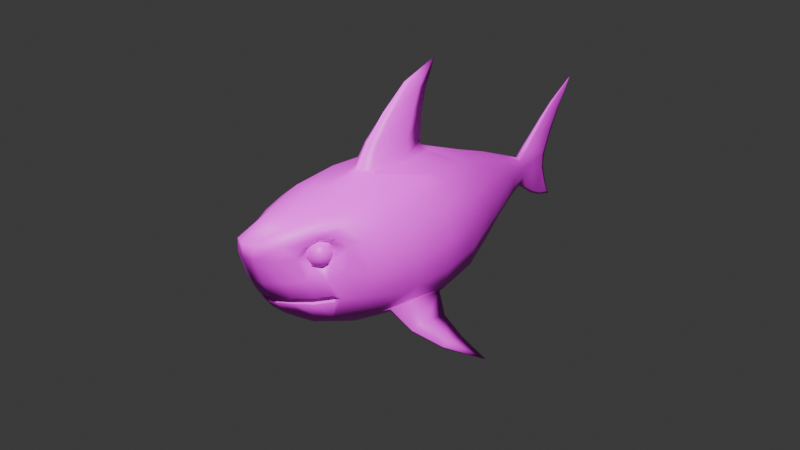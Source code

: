 # Source: shark_09.blend  (saved by Blender 4.4.30; exported with 4.5.12 LTS)
import bpy
from mathutils import Matrix  # noqa: F401  (used for matrix-valued properties, if any)

bpy.ops.wm.read_factory_settings(use_empty=True)
scene = bpy.context.scene
scene.name = 'Scene'

# ---- collections
col_collection = bpy.data.collections.new('Collection'); scene.collection.children.link(col_collection)
col_reference = bpy.data.collections.new('Reference'); scene.collection.children.link(col_reference)

# ---- images (referenced by path relative to the original .blend; pixels are not part of the script)
import os
ASSET_DIR = os.environ.get("B2B_ASSET_DIR", "")  # directory of the original .blend (textures are referenced by path, not embedded)
HERE = os.path.dirname(os.path.abspath(__file__))  # packed textures are extracted next to this script under _unpacked/

def load_image(name, relpath, width, height, colorspace="sRGB"):
    """Load a texture the original file referenced (path relative to the .blend, or extracted next to this script)."""
    p = next((c for c in (os.path.join(HERE, relpath), os.path.join(ASSET_DIR, relpath)) if relpath and os.path.exists(c)), "")
    if p:
        img = bpy.data.images.load(p, check_existing=True)
        img.name = name
    else:  # same state as the original file: an image datablock whose file is absent (Cycles renders it pink)
        img = bpy.data.images.new(name, width, height)
        img.source = "FILE"
        img.filepath = "//" + (relpath or name)
    img.colorspace_settings.name = colorspace
    return img
img_shark_001 = load_image('Shark.001', 'Shark.002.png', 1024, 1024, 'sRGB')

# ---- materials (node trees are filled in below, after node groups)
mat_material_002 = bpy.data.materials.new('Material.002')
mat_material_003 = bpy.data.materials.new('Material.003')

# ---- material node trees
mat_material_002.use_nodes = True; mat_material_002.node_tree.nodes.clear()
_N = mat_material_002.node_tree.nodes; _L = mat_material_002.node_tree.links
n0 = _N.new('ShaderNodeOutputMaterial'); n0.name = 'Material Output'; n0.location = (315, 324)
n1 = _N.new('ShaderNodeTexImage'); n1.name = 'Image Texture'; n1.location = (-302, 380)
n1.image = img_shark_001
n2 = _N.new('ShaderNodeBsdfPrincipled'); n2.name = 'Principled BSDF'; n2.location = (25, 449)
_L.new(n1.outputs[0], n2.inputs[0])
_L.new(n2.outputs[0], n0.inputs[0])
n0.is_active_output = True
mat_material_003.use_nodes = True; mat_material_003.node_tree.nodes.clear()
_N = mat_material_003.node_tree.nodes; _L = mat_material_003.node_tree.links
n0 = _N.new('ShaderNodeBsdfPrincipled'); n0.name = 'Principled BSDF'; n0.location = (10, 300)
n1 = _N.new('ShaderNodeOutputMaterial'); n1.name = 'Material Output'; n1.location = (300, 300)
n2 = _N.new('ShaderNodeTexImage'); n2.name = 'Image Texture'; n2.location = (-314, 325)
n2.image = img_shark_001
_L.new(n0.outputs[0], n1.inputs[0])
_L.new(n2.outputs[0], n0.inputs[0])
n1.is_active_output = True

# ---- world
world_world = bpy.data.worlds.new('World'); scene.world = world_world
world_world.use_nodes = True; world_world.node_tree.nodes.clear()
_N = world_world.node_tree.nodes; _L = world_world.node_tree.links
n0 = _N.new('ShaderNodeOutputWorld'); n0.name = 'World Output'; n0.location = (300, 300)
n1 = _N.new('ShaderNodeBackground'); n1.name = 'Background'; n1.location = (10, 300)
n1.inputs[0].default_value = (0.05088, 0.05088, 0.05088, 1.0)
_L.new(n1.outputs[0], n0.inputs[0])
n0.is_active_output = True
world_world.color = (0.05088, 0.05088, 0.05088)
world_world.sun_shadow_jitter_overblur = 0.0

# ---- cameras
cam_camera = bpy.data.cameras.new('Camera')
cam_camera.clip_end = 100.0
cam_camera.ortho_scale = 7.314

# ---- lights
light_light = bpy.data.lights.new('Light', 'POINT')
light_light.energy = 3000.0
light_light.shadow_soft_size = 0.1
light_light_001 = bpy.data.lights.new('Light.001', 'POINT')
light_light_001.energy = 1000.0
light_light_001.shadow_soft_size = 0.1

# ---- meshes
me_cube = bpy.data.meshes.new('Cube')
me_cube.from_pydata([(0.04514, 1.801, 0.1142), (0.04837, 1.804, -0.1548), (0.3125, -1.433, 0.2998), (0.2559, -1.536, -0.3264), (0.0, 1.8, -0.1763), (0.0, -1.927, 0.4123), (0.0, -1.624, -0.373), (0.0, 1.8, 0.1454), (0.6605, 0.002534, 0.3583), (0.6528, 0.002529, -0.5266), (0.0, 0.00242, -0.776), (0.0, 0.4713, 1.605), (0.3613, -1.424, 0.1163), (0.0, -1.845, 0.004383), (0.6617, -0.4961, 0.3619), (0.0, -0.4885, -0.801), (0.02996, 0.116, 1.432), (1.104, -0.3867, -0.7733), (0.5624, 0.4695, -0.4747), (0.4219, 0.8496, -0.3692), (0.4284, 0.8497, 0.2644), (0.5577, 0.4695, 0.3128), (0.0, 0.8487, -0.5205), (0.0, 0.4687, -0.6556), (0.0, 0.8533, 0.5159), (0.0, 0.4686, 0.661), (0.1336, -1.599, -0.3609), (0.1273, -1.879, 0.3975), (0.4109, 0.004409, 0.6027), (0.3002, 0.002252, -0.7482), (0.118, -1.811, -0.001283), (0.4329, -0.4923, 0.5962), (0.2941, -0.4748, -0.787), (0.2169, 0.8482, -0.4968), (0.2741, 0.4691, -0.6299), (0.2371, 0.8539, 0.4371), (0.3265, 0.4709, 0.5474), (0.2639, 1.22, -0.2765), (0.138, 1.55, -0.2034), (0.1353, 1.55, 0.1481), (0.2738, 1.218, 0.1993), (0.0, 1.548, -0.2597), (0.0, 1.218, -0.3717), (0.0, 1.223, 0.387), (0.0, 1.553, 0.251), (0.08618, 1.549, -0.2416), (0.1433, 1.219, -0.3495), (0.08204, 1.551, 0.2022), (0.1474, 1.223, 0.3158), (0.3671, -1.242, 0.3148), (0.6323, -0.8414, 0.3329), (0.0, -0.8514, -0.7528), (0.0, -1.313, -0.5993), (0.0, -0.9896, 0.6389), (0.4403, -1.258, -0.442), (0.583, -0.8107, -0.5081), (0.4405, -1.244, 0.1345), (0.3922, -0.9777, 0.5546), (0.2522, -0.8384, -0.742), (0.1941, -1.299, -0.5838), (0.3076, -1.502, 0.3217), (0.3436, -1.491, -0.008027), (0.4488, -1.196, 0.3647), (0.5375, -1.158, 0.05135), (0.1111, -1.895, 0.2625), (0.291, -1.552, 0.2113), (0.0, -1.924, 0.2673), (0.308, -1.466, 0.2113), (0.4552, -1.325, -0.04034), (0.4041, -1.331, 0.08432), (0.5241, -1.122, 0.2642), (0.4278, -1.209, 0.235), (0.3418, -1.342, 0.3389), (0.3769, -1.341, 0.3792), (0.2149, -1.427, 0.5099), (0.0, -1.441, 0.5364), (0.257, -1.669, -0.00249), (0.2437, -1.672, 0.3526), (0.2334, -1.722, 0.2254), (0.597, -1.007, 0.3037), (0.3399, -1.396, 0.4457), (0.1614, -1.469, -0.4751), (0.4537, -1.128, 0.4598), (0.3564, -1.426, -0.3894), (0.5999, -1.093, -0.2334), (0.0, -1.496, -0.4897), (0.05456, 1.855, 0.02979), (0.05571, 1.856, -0.07033), (0.7564, 0.002554, 0.02983), (0.7309, 0.002555, -0.2791), (0.7663, -0.4819, 0.02418), (0.765, -0.4796, -0.2799), (0.4767, 0.8504, -0.1807), (0.476, 0.8504, 0.04238), (0.6325, 0.4696, -0.2322), (0.6252, 0.4696, 0.03838), (0.1711, 1.552, -0.08745), (0.1672, 1.553, 0.0358), (0.3276, 1.221, 0.03912), (0.3311, 1.221, -0.1259), (0.7261, -0.8124, 0.01066), (0.701, -0.8078, -0.2702), (0.6513, -0.9994, 0.008502), (0.0, -1.573, -0.245), (0.0, -1.275, -0.2457), (0.0, -1.245, -0.2266), (0.0, -1.441, -0.2459), (0.0, -1.593, -0.1964), (0.0, -1.29, -0.1959), (0.0, -1.449, -0.1958), (0.1277, -1.674, -0.2566), (0.1279, -1.669, -0.2442), (0.1249, -1.697, -0.1971), (0.1245, -1.718, -0.1848), (0.2685, -1.598, -0.1835), (0.2522, -1.593, -0.1964), (0.2503, -1.573, -0.245), (0.2656, -1.567, -0.258), (0.0, -1.71, -0.256), (0.0, -1.704, -0.2439), (0.0, -1.733, -0.1971), (0.0, -1.753, -0.1846), (0.4894, -1.293, -0.1826), (0.4757, -1.29, -0.1959), (0.4752, -1.275, -0.2457), (0.4881, -1.274, -0.2598), (0.4915, -1.245, -0.2266), (0.5188, -1.227, -0.2298), (0.3974, -1.44, -0.2596), (0.3849, -1.441, -0.2459), (0.3848, -1.449, -0.1958), (0.3975, -1.452, -0.1826), (0.0, 2.019, 0.3836), (0.03279, 2.039, 0.3679), (0.03437, 2.062, -0.3265), (0.0, 2.046, -0.3494), (0.0, 2.249, -0.07961), (0.0, 2.261, 0.07011), (0.02903, 2.19, 0.07059), (0.02771, 2.193, -0.07679), (0.0, 2.377, -0.4668), (0.0, 2.623, 0.8957), (0.006206, 2.58, 0.8404), (0.01333, 2.328, -0.4222), (0.04214, 2.019, -0.07346), (0.0, 1.894, 0.2512), (0.04215, 2.02, 0.04727), (0.0, 1.908, -0.249), (0.04213, 1.923, -0.233), (0.03977, 1.912, 0.2356), (0.02605, 2.18, 0.5149), (0.02138, 2.299, 0.3491), (0.0, 2.342, 0.3091), (0.0, 2.161, 0.5325), (0.0, 2.319, 0.6804), (0.01808, 2.338, 0.6672), (0.0, 2.455, 0.5596), (0.01469, 2.425, 0.5824), (0.02035, 2.254, -0.2648), (0.0, 2.298, -0.2598), (0.02481, 2.191, -0.3886), (0.0, 2.18, -0.416), (0.0, 0.3526, 1.298), (0.03936, 0.2241, 1.364), (0.0, 0.06704, 1.442), (0.05955, -0.1598, 1.164), (0.07389, 0.101, 1.104), (0.0, 0.2988, 1.045), (0.0, -0.2164, 1.194), (0.08615, -0.3674, 0.9236), (0.0, -0.4304, 0.9494), (0.1035, 0.009908, 0.8698), (0.0, 0.2893, 0.8228), (0.1438, -0.001231, 0.6878), (0.124, -0.000292, 0.7297), (0.0, 0.2895, 0.7314), (0.1736, -0.9804, 0.6131), (0.0, -0.6405, 0.6884), (0.0, -0.5589, 0.7281), (0.1121, -0.4744, 0.7175), (0.1319, -0.4856, 0.6772), (0.8575, -0.1957, -0.6773), (1.363, -0.1377, -0.9777), (0.8713, -0.4695, -0.6196), (1.1, -0.1966, -0.8142), (0.8485, -0.4342, -0.7352), (1.104, -0.3351, -0.8564), (0.5408, -0.4762, -0.6024), (0.5691, -0.4743, -0.5983), (0.6757, -0.4775, -0.4568), (0.6821, -0.477, -0.4764), (0.6629, -0.07667, -0.5346), (1.103, -0.464, -0.8122), (1.103, -0.4567, -0.8338), (0.8438, -0.625, -0.6795), (0.8398, -0.6199, -0.6993), (0.6018, -0.6915, -0.5311), (0.6177, -0.6913, -0.5141), (0.1782, -1.372, 0.165), (0.2198, -1.341, 0.09305), (0.2619, -1.178, 0.1829), (0.2714, -1.205, 0.1068), (0.1967, -1.278, 0.2616), (0.2159, -1.203, 0.2433), (0.254, -1.271, 0.06881), (0.1793, -1.348, 0.232), (-0.04514, 1.801, 0.1142), (-0.04837, 1.804, -0.1548), (-0.3125, -1.433, 0.2998), (-0.2559, -1.536, -0.3264), (-0.6605, 0.002534, 0.3583), (-0.6528, 0.002529, -0.5266), (-0.3613, -1.424, 0.1163), (-0.6617, -0.4961, 0.3619), (-0.02996, 0.116, 1.432), (-1.104, -0.3867, -0.7733), (-0.5624, 0.4695, -0.4747), (-0.4219, 0.8496, -0.3692), (-0.4284, 0.8497, 0.2644), (-0.5577, 0.4695, 0.3128), (-0.1336, -1.599, -0.3609), (-0.1273, -1.879, 0.3975), (-0.4109, 0.004409, 0.6027), (-0.3002, 0.002252, -0.7482), (-0.118, -1.811, -0.001283), (-0.4329, -0.4923, 0.5962), (-0.2941, -0.4748, -0.787), (-0.2169, 0.8482, -0.4968), (-0.2741, 0.4691, -0.6299), (-0.2371, 0.8539, 0.4371), (-0.3265, 0.4709, 0.5474), (-0.2639, 1.22, -0.2765), (-0.138, 1.55, -0.2034), (-0.1353, 1.55, 0.1481), (-0.2738, 1.218, 0.1993), (-0.08618, 1.549, -0.2416), (-0.1433, 1.219, -0.3495), (-0.08204, 1.551, 0.2022), (-0.1474, 1.223, 0.3158), (-0.3671, -1.242, 0.3148), (-0.6323, -0.8414, 0.3329), (-0.4403, -1.258, -0.442), (-0.583, -0.8107, -0.5081), (-0.4405, -1.244, 0.1345), (-0.3922, -0.9777, 0.5546), (-0.2522, -0.8384, -0.742), (-0.1941, -1.299, -0.5838), (-0.3076, -1.502, 0.3217), (-0.3436, -1.491, -0.008027), (-0.4488, -1.196, 0.3647), (-0.5375, -1.158, 0.05135), (-0.1111, -1.895, 0.2625), (-0.291, -1.552, 0.2113), (-0.308, -1.466, 0.2113), (-0.4552, -1.325, -0.04034), (-0.4041, -1.331, 0.08432), (-0.5241, -1.122, 0.2642), (-0.4278, -1.209, 0.235), (-0.3418, -1.342, 0.3389), (-0.3769, -1.341, 0.3792), (-0.2149, -1.427, 0.5099), (-0.257, -1.669, -0.00249), (-0.2437, -1.672, 0.3526), (-0.2334, -1.722, 0.2254), (-0.597, -1.007, 0.3037), (-0.3399, -1.396, 0.4457), (-0.1614, -1.469, -0.4751), (-0.4537, -1.128, 0.4598), (-0.3564, -1.426, -0.3894), (-0.5999, -1.093, -0.2334), (-0.05456, 1.855, 0.02979), (-0.05571, 1.856, -0.07033), (-0.7564, 0.002554, 0.02983), (-0.7309, 0.002555, -0.2791), (-0.7663, -0.4819, 0.02418), (-0.765, -0.4796, -0.2799), (-0.4767, 0.8504, -0.1807), (-0.476, 0.8504, 0.04238), (-0.6325, 0.4696, -0.2322), (-0.6252, 0.4696, 0.03838), (-0.1711, 1.552, -0.08745), (-0.1672, 1.553, 0.0358), (-0.3276, 1.221, 0.03912), (-0.3311, 1.221, -0.1259), (-0.7261, -0.8124, 0.01066), (-0.701, -0.8078, -0.2702), (-0.6513, -0.9994, 0.008502), (-0.1277, -1.674, -0.2566), (-0.1279, -1.669, -0.2442), (-0.1249, -1.697, -0.1971), (-0.1245, -1.718, -0.1848), (-0.2685, -1.598, -0.1835), (-0.2522, -1.593, -0.1964), (-0.2503, -1.573, -0.245), (-0.2656, -1.567, -0.258), (-0.4894, -1.293, -0.1826), (-0.4757, -1.29, -0.1959), (-0.4752, -1.275, -0.2457), (-0.4881, -1.274, -0.2598), (-0.4915, -1.245, -0.2266), (-0.5188, -1.227, -0.2298), (-0.3974, -1.44, -0.2596), (-0.3849, -1.441, -0.2459), (-0.3848, -1.449, -0.1958), (-0.3975, -1.452, -0.1826), (-0.03279, 2.039, 0.3679), (-0.03437, 2.062, -0.3265), (-0.02903, 2.19, 0.07059), (-0.02771, 2.193, -0.07679), (-0.006206, 2.58, 0.8404), (-0.01333, 2.328, -0.4222), (-0.04214, 2.019, -0.07346), (-0.04215, 2.02, 0.04727), (-0.04213, 1.923, -0.233), (-0.03977, 1.912, 0.2356), (-0.02605, 2.18, 0.5149), (-0.02138, 2.299, 0.3491), (-0.01808, 2.338, 0.6672), (-0.01469, 2.425, 0.5824), (-0.02035, 2.254, -0.2648), (-0.02481, 2.191, -0.3886), (-0.03936, 0.2241, 1.364), (-0.05955, -0.1598, 1.164), (-0.07389, 0.101, 1.104), (-0.08615, -0.3674, 0.9236), (-0.1035, 0.009908, 0.8698), (-0.1438, -0.001231, 0.6878), (-0.124, -0.000292, 0.7297), (-0.1736, -0.9804, 0.6131), (-0.1121, -0.4744, 0.7175), (-0.1319, -0.4856, 0.6772), (-0.8575, -0.1957, -0.6773), (-1.363, -0.1377, -0.9777), (-0.8713, -0.4695, -0.6196), (-1.1, -0.1966, -0.8142), (-0.8485, -0.4342, -0.7352), (-1.104, -0.3351, -0.8564), (-0.5408, -0.4762, -0.6024), (-0.5691, -0.4743, -0.5983), (-0.6757, -0.4775, -0.4568), (-0.6821, -0.477, -0.4764), (-0.6629, -0.07667, -0.5346), (-1.103, -0.464, -0.8122), (-1.103, -0.4567, -0.8338), (-0.8438, -0.625, -0.6795), (-0.8398, -0.6199, -0.6993), (-0.6018, -0.6915, -0.5311), (-0.6177, -0.6913, -0.5141), (-0.1782, -1.372, 0.165), (-0.2198, -1.341, 0.09305), (-0.2619, -1.178, 0.1829), (-0.2714, -1.205, 0.1068), (-0.1967, -1.278, 0.2616), (-0.2159, -1.203, 0.2433), (-0.254, -1.271, 0.06881), (-0.1793, -1.348, 0.232), (0.4501, -1.345, 0.173), (0.4407, -1.302, 0.1417), (0.4129, -1.26, 0.1208), (0.3708, -1.226, 0.1134), (0.4311, -1.378, 0.1565), (0.4055, -1.361, 0.1112), (0.3669, -1.338, 0.08097), (0.3211, -1.31, 0.07035), (0.4117, -1.41, 0.1713), (0.3697, -1.422, 0.1385), (0.3201, -1.417, 0.1167), (0.2704, -1.396, 0.109), (0.4033, -1.425, 0.2087), (0.3542, -1.448, 0.2076), (0.2999, -1.451, 0.207), (0.2485, -1.433, 0.2067), (0.4108, -1.412, 0.2468), (0.3681, -1.425, 0.2781), (0.318, -1.42, 0.299), (0.2681, -1.4, 0.3063), (0.4298, -1.38, 0.2633), (0.4033, -1.365, 0.3085), (0.364, -1.343, 0.3388), (0.3179, -1.316, 0.3494), (0.4492, -1.347, 0.2485), (0.4391, -1.305, 0.2812), (0.4108, -1.264, 0.3031), (0.3685, -1.23, 0.3108), (0.4396, -1.384, 0.2099), (0.4576, -1.333, 0.2111), (0.4546, -1.278, 0.2121), (0.431, -1.229, 0.2128), (0.3904, -1.193, 0.213), (-0.4501, -1.345, 0.173), (-0.4407, -1.302, 0.1417), (-0.4129, -1.26, 0.1208), (-0.3708, -1.226, 0.1134), (-0.4311, -1.378, 0.1565), (-0.4055, -1.361, 0.1112), (-0.3669, -1.338, 0.08097), (-0.3211, -1.31, 0.07035), (-0.4117, -1.41, 0.1713), (-0.3697, -1.422, 0.1385), (-0.3201, -1.417, 0.1167), (-0.2704, -1.396, 0.109), (-0.4033, -1.425, 0.2087), (-0.3542, -1.448, 0.2076), (-0.2999, -1.451, 0.207), (-0.2485, -1.433, 0.2067), (-0.4108, -1.412, 0.2468), (-0.3681, -1.425, 0.2781), (-0.318, -1.42, 0.299), (-0.2681, -1.4, 0.3063), (-0.4298, -1.38, 0.2633), (-0.4033, -1.365, 0.3085), (-0.364, -1.343, 0.3388), (-0.3179, -1.316, 0.3494), (-0.4492, -1.347, 0.2485), (-0.4391, -1.305, 0.2812), (-0.4108, -1.264, 0.3031), (-0.3685, -1.23, 0.3108), (-0.4396, -1.384, 0.2099), (-0.4576, -1.333, 0.2111), (-0.4546, -1.278, 0.2121), (-0.431, -1.229, 0.2128), (-0.3904, -1.193, 0.213)], [], [(90, 14, 50, 100), (14, 31, 57, 50), (30, 64, 66, 13), (178, 179, 169, 170), (179, 174, 171, 169), (55, 197, 190, 189), (34, 18, 9, 29), (88, 8, 14, 90), (121, 113, 30, 13), (188, 191, 181, 185), (18, 94, 89, 9), (174, 175, 172, 171), (123, 130, 109, 108), (95, 21, 8, 88), (32, 187, 55, 58), (59, 54, 83, 81), (46, 37, 19, 33), (0, 47, 39), (37, 99, 92, 19), (196, 188, 185, 195), (40, 98, 97, 39), (33, 19, 18, 34), (40, 48, 35, 20), (86, 87, 144, 146), (98, 40, 20, 93), (48, 43, 24, 35), (35, 24, 25, 36), (20, 35, 36, 21), (4, 1, 45, 41), (19, 92, 94, 18), (22, 33, 34, 23), (0, 7, 44, 47), (42, 46, 33, 22), (10, 29, 32, 15), (52, 59, 81, 85), (8, 28, 31, 14), (86, 0, 39, 97), (130, 115, 107, 109), (23, 34, 29, 10), (21, 36, 28, 8), (93, 20, 21, 95), (61, 65, 78, 76), (1, 87, 96, 38), (15, 32, 58, 51), (84, 54, 55, 101), (46, 42, 41, 45), (99, 37, 38, 96), (48, 40, 39, 47), (37, 46, 45, 38), (43, 48, 47, 44), (1, 38, 45), (57, 74, 80, 82), (84, 102, 63, 68), (59, 52, 51, 58), (54, 59, 58, 55), (12, 67, 65, 61), (49, 71, 70, 62), (2, 72, 73, 60), (56, 69, 68, 63), (64, 78, 77, 27), (66, 64, 27, 5), (65, 67, 2, 60), (68, 69, 12, 61), (70, 71, 56, 63), (73, 80, 77, 60), (74, 75, 5, 27), (73, 72, 49, 62), (176, 53, 75, 74), (62, 70, 79, 82), (124, 126, 105, 104), (115, 112, 120, 107), (126, 123, 108, 105), (76, 78, 64, 30), (77, 78, 65, 60), (54, 84, 127, 125), (82, 80, 73, 62), (82, 79, 50, 57), (77, 80, 74, 27), (85, 81, 26, 6), (81, 83, 3, 26), (116, 129, 106, 103), (79, 102, 100, 50), (26, 110, 118, 6), (129, 124, 104, 106), (70, 63, 102, 79), (95, 88, 89, 94), (88, 90, 91, 89), (93, 95, 94, 92), (87, 1, 148, 144), (97, 98, 99, 96), (86, 97, 96, 87), (98, 93, 92, 99), (101, 91, 90, 100), (100, 102, 84, 101), (7, 0, 149, 145), (3, 117, 110, 26), (83, 128, 117, 3), (54, 125, 128, 83), (113, 114, 76, 30), (76, 114, 131, 61), (61, 131, 122, 68), (68, 122, 127, 84), (127, 122, 123, 126), (125, 127, 126, 124), (113, 121, 120, 112), (118, 110, 111, 119), (131, 114, 115, 130), (117, 128, 129, 116), (122, 131, 130, 123), (128, 125, 124, 129), (114, 113, 112, 115), (110, 117, 116, 111), (111, 116, 103, 119), (136, 139, 158, 159), (137, 138, 139, 136), (139, 134, 160, 158), (1, 4, 147, 148), (138, 137, 152, 151), (0, 86, 146, 149), (134, 135, 161, 160), (133, 138, 151, 150), (132, 133, 150, 153), (144, 148, 134, 139), (148, 147, 135, 134), (145, 149, 133, 132), (149, 146, 138, 133), (146, 144, 139, 138), (150, 151, 157, 155), (153, 150, 155, 154), (151, 152, 156, 157), (154, 155, 142, 141), (157, 156, 141, 142), (155, 157, 142), (159, 158, 143, 140), (160, 161, 140, 143), (158, 160, 143), (180, 177, 53, 176), (31, 180, 176, 57), (36, 25, 173, 28), (163, 162, 11), (16, 163, 11), (164, 16, 11), (166, 167, 162, 163), (165, 166, 163, 16), (168, 165, 16, 164), (171, 172, 167, 166), (169, 171, 166, 165), (170, 169, 165, 168), (174, 179, 180, 173), (179, 178, 177, 180), (175, 174, 173, 25), (28, 173, 180, 31), (57, 176, 74), (184, 17, 182), (191, 190, 183, 181), (9, 89, 91, 189), (55, 189, 91, 101), (190, 197, 194, 183), (181, 183, 17, 184), (195, 185, 186, 193), (182, 193, 186), (185, 181, 184, 186), (186, 184, 182), (183, 194, 192, 17), (190, 191, 9, 189), (191, 188, 187, 9), (188, 196, 55, 187), (29, 9, 187, 32), (192, 193, 182), (196, 197, 55), (192, 194, 195, 193), (194, 197, 196, 195), (17, 192, 182), (72, 2, 205, 202), (71, 49, 203, 200), (49, 72, 202, 203), (2, 67, 198, 205), (67, 12, 199, 198), (12, 69, 204, 199), (69, 56, 201, 204), (56, 71, 200, 201), (274, 284, 240, 213), (213, 240, 244, 225), (224, 13, 66, 251), (178, 170, 324, 329), (329, 324, 325, 327), (242, 339, 340, 347), (228, 223, 211, 216), (272, 274, 213, 210), (121, 13, 224, 290), (338, 335, 331, 341), (216, 211, 273, 278), (327, 325, 172, 175), (296, 108, 109, 303), (279, 272, 210, 219), (226, 245, 242, 337), (246, 266, 268, 241), (236, 227, 217, 231), (206, 233, 237), (231, 217, 276, 283), (346, 345, 335, 338), (234, 233, 281, 282), (227, 228, 216, 217), (234, 218, 229, 238), (270, 312, 311, 271), (282, 277, 218, 234), (238, 229, 24, 43), (229, 230, 25, 24), (218, 219, 230, 229), (4, 41, 235, 207), (217, 216, 278, 276), (22, 23, 228, 227), (206, 237, 44, 7), (42, 22, 227, 236), (10, 15, 226, 223), (52, 85, 266, 246), (210, 213, 225, 222), (270, 281, 233, 206), (303, 109, 107, 292), (23, 10, 223, 228), (219, 210, 222, 230), (277, 279, 219, 218), (248, 261, 263, 252), (207, 232, 280, 271), (15, 51, 245, 226), (269, 285, 242, 241), (236, 235, 41, 42), (283, 280, 232, 231), (238, 237, 233, 234), (231, 232, 235, 236), (43, 44, 237, 238), (207, 235, 232), (244, 267, 265, 260), (269, 254, 250, 286), (246, 245, 51, 52), (241, 242, 245, 246), (212, 248, 252, 253), (239, 249, 256, 257), (208, 247, 259, 258), (243, 250, 254, 255), (251, 221, 262, 263), (66, 5, 221, 251), (252, 247, 208, 253), (254, 248, 212, 255), (256, 250, 243, 257), (259, 247, 262, 265), (260, 221, 5, 75), (259, 249, 239, 258), (328, 260, 75, 53), (249, 267, 264, 256), (297, 104, 105, 299), (292, 107, 120, 289), (299, 105, 108, 296), (261, 224, 251, 263), (262, 247, 252, 263), (241, 298, 300, 269), (267, 249, 259, 265), (267, 244, 240, 264), (262, 221, 260, 265), (85, 6, 220, 266), (266, 220, 209, 268), (293, 103, 106, 302), (264, 240, 284, 286), (220, 6, 118, 287), (302, 106, 104, 297), (256, 264, 286, 250), (279, 278, 273, 272), (272, 273, 275, 274), (277, 276, 278, 279), (271, 311, 313, 207), (281, 280, 283, 282), (270, 271, 280, 281), (282, 283, 276, 277), (285, 284, 274, 275), (284, 285, 269, 286), (7, 145, 314, 206), (209, 220, 287, 294), (268, 209, 294, 301), (241, 268, 301, 298), (290, 224, 261, 291), (261, 248, 304, 291), (248, 254, 295, 304), (254, 269, 300, 295), (300, 299, 296, 295), (298, 297, 299, 300), (290, 289, 120, 121), (118, 119, 288, 287), (304, 303, 292, 291), (294, 293, 302, 301), (295, 296, 303, 304), (301, 302, 297, 298), (291, 292, 289, 290), (287, 288, 293, 294), (288, 119, 103, 293), (136, 159, 319, 308), (137, 136, 308, 307), (308, 319, 320, 306), (207, 313, 147, 4), (307, 316, 152, 137), (206, 314, 312, 270), (306, 320, 161, 135), (305, 315, 316, 307), (132, 153, 315, 305), (311, 308, 306, 313), (313, 306, 135, 147), (145, 132, 305, 314), (314, 305, 307, 312), (312, 307, 308, 311), (315, 317, 318, 316), (153, 154, 317, 315), (316, 318, 156, 152), (154, 141, 309, 317), (318, 309, 141, 156), (317, 309, 318), (159, 140, 310, 319), (320, 310, 140, 161), (319, 310, 320), (330, 328, 53, 177), (225, 244, 328, 330), (230, 222, 326, 25), (321, 11, 162), (214, 11, 321), (164, 11, 214), (323, 321, 162, 167), (322, 214, 321, 323), (168, 164, 214, 322), (325, 323, 167, 172), (324, 322, 323, 325), (170, 168, 322, 324), (327, 326, 330, 329), (329, 330, 177, 178), (175, 25, 326, 327), (222, 225, 330, 326), (244, 260, 328), (334, 332, 215), (341, 331, 333, 340), (211, 339, 275, 273), (242, 285, 275, 339), (340, 333, 344, 347), (331, 334, 215, 333), (345, 343, 336, 335), (332, 336, 343), (335, 336, 334, 331), (336, 332, 334), (333, 215, 342, 344), (340, 339, 211, 341), (341, 211, 337, 338), (338, 337, 242, 346), (223, 226, 337, 211), (342, 332, 343), (346, 242, 347), (342, 343, 345, 344), (344, 345, 346, 347), (215, 332, 342), (258, 352, 355, 208), (257, 350, 353, 239), (239, 353, 352, 258), (208, 355, 348, 253), (253, 348, 349, 212), (212, 349, 354, 255), (255, 354, 351, 243), (243, 351, 350, 257), (388, 387, 358, 359), (386, 385, 356, 357), (387, 386, 357, 358), (385, 384, 356), (357, 356, 360, 361), (358, 357, 361, 362), (356, 384, 360), (359, 358, 362, 363), (362, 361, 365, 366), (360, 384, 364), (363, 362, 366, 367), (361, 360, 364, 365), (364, 384, 368), (367, 366, 370, 371), (365, 364, 368, 369), (366, 365, 369, 370), (371, 370, 374, 375), (369, 368, 372, 373), (370, 369, 373, 374), (368, 384, 372), (374, 373, 377, 378), (372, 384, 376), (375, 374, 378, 379), (373, 372, 376, 377), (378, 377, 381, 382), (376, 384, 380), (379, 378, 382, 383), (377, 376, 380, 381), (383, 382, 387, 388), (381, 380, 385, 386), (382, 381, 386, 387), (380, 384, 385), (421, 392, 391, 420), (419, 390, 389, 418), (420, 391, 390, 419), (418, 389, 417), (390, 394, 393, 389), (391, 395, 394, 390), (389, 393, 417), (392, 396, 395, 391), (395, 399, 398, 394), (393, 397, 417), (396, 400, 399, 395), (394, 398, 397, 393), (397, 401, 417), (400, 404, 403, 399), (398, 402, 401, 397), (399, 403, 402, 398), (404, 408, 407, 403), (402, 406, 405, 401), (403, 407, 406, 402), (401, 405, 417), (407, 411, 410, 406), (405, 409, 417), (408, 412, 411, 407), (406, 410, 409, 405), (411, 415, 414, 410), (409, 413, 417), (412, 416, 415, 411), (410, 414, 413, 409), (416, 421, 420, 415), (414, 419, 418, 413), (415, 420, 419, 414), (413, 418, 417)])
me_cube.polygons.foreach_set('use_smooth', [True] * 426)
me_cube.polygons.foreach_set('material_index', [0, 0, 0, 0, 0, 0, 0, 0, 0, 0, 0, 0, 0, 0, 0, 0, 0, 0, 0, 0, 0, 0, 0, 0, 0, 0, 0, 0, 0, 0, 0, 0, 0, 0, 0, 0, 0, 0, 0, 0, 0, 0, 0, 0, 0, 0, 0, 0, 0, 0, 0, 0, 0, 0, 0, 0, 0, 0, 0, 0, 0, 0, 0, 0, 0, 0, 0, 0, 0, 0, 0, 0, 0, 0, 0, 0, 0, 0, 0, 0, 0, 0, 0, 0, 0, 0, 0, 0, 0, 0, 0, 0, 0, 0, 0, 0, 0, 0, 0, 0, 0, 0, 0, 0, 0, 0, 0, 0, 0, 0, 0, 0, 0, 0, 0, 0, 0, 0, 0, 0, 0, 0, 0, 0, 0, 0, 0, 0, 0, 0, 0, 0, 0, 0, 0, 0, 0, 0, 0, 0, 0, 0, 0, 0, 0, 0, 0, 0, 0, 0, 0, 0, 0, 0, 0, 0, 0, 0, 0, 0, 0, 0, 0, 0, 0, 0, 0, 0, 0, 0, 0, 0, 0, 0, 0, 0, 0, 0, 0, 0, 0, 0, 0, 0, 0, 0, 0, 0, 0, 0, 0, 0, 0, 0, 0, 0, 0, 0, 0, 0, 0, 0, 0, 0, 0, 0, 0, 0, 0, 0, 0, 0, 0, 0, 0, 0, 0, 0, 0, 0, 0, 0, 0, 0, 0, 0, 0, 0, 0, 0, 0, 0, 0, 0, 0, 0, 0, 0, 0, 0, 0, 0, 0, 0, 0, 0, 0, 0, 0, 0, 0, 0, 0, 0, 0, 0, 0, 0, 0, 0, 0, 0, 0, 0, 0, 0, 0, 0, 0, 0, 0, 0, 0, 0, 0, 0, 0, 0, 0, 0, 0, 0, 0, 0, 0, 0, 0, 0, 0, 0, 0, 0, 0, 0, 0, 0, 0, 0, 0, 0, 0, 0, 0, 0, 0, 0, 0, 0, 0, 0, 0, 0, 0, 0, 0, 0, 0, 0, 0, 0, 0, 0, 0, 0, 0, 0, 0, 0, 0, 0, 0, 0, 0, 0, 0, 0, 0, 0, 0, 0, 0, 0, 0, 0, 0, 0, 0, 0, 0, 0, 0, 0, 0, 0, 0, 0, 0, 0, 0, 0, 0, 0, 1, 1, 1, 1, 1, 1, 1, 1, 1, 1, 1, 1, 1, 1, 1, 1, 1, 1, 1, 1, 1, 1, 1, 1, 1, 1, 1, 1, 1, 1, 1, 1, 1, 1, 1, 1, 1, 1, 1, 1, 1, 1, 1, 1, 1, 1, 1, 1, 1, 1, 1, 1, 1, 1, 1, 1, 1, 1, 1, 1, 1, 1, 1, 1])
_uv = me_cube.uv_layers.new(name='UVMap')
_uv.uv.foreach_set('vector', [0.3266, 0.7642, 0.3193, 0.8269, 0.2559, 0.8184, 0.2677, 0.7581, 0.3193, 0.8269, 0.3142, 0.8899, 0.2177, 0.8747, 0.2559, 0.8184, 0.02826, 0.7642, 0.02341, 0.8209, -0.000859, 0.8264, 0.0008671, 0.7645, 0.03427, 0.3464, 0.05945, 0.3323, 0.08586, 0.3721, 0.06819, 0.3849, 0.05945, 0.3323, 0.1579, 0.3267, 0.1615, 0.3559, 0.08586, 0.3721, 0.2708, 0.6578, 0.2938, 0.6609, 0.3325, 0.6742, 0.3318, 0.6779, 0.5208, 0.6169, 0.5023, 0.6778, 0.4155, 0.6682, 0.4277, 0.5899, 0.4109, 0.7687, 0.4098, 0.83, 0.3193, 0.8269, 0.3266, 0.7642, 0.01108, 0.7171, 0.03953, 0.7214, 0.02826, 0.7642, 0.0008671, 0.7645, 0.3766, 0.4827, 0.2879, 0.4959, 0.2996, 0.4387, 0.3482, 0.4242, 0.5023, 0.6778, 0.4991, 0.7244, 0.4132, 0.7141, 0.4155, 0.6682, 0.1579, 0.3267, 0.2225, 0.3284, 0.2222, 0.3467, 0.1615, 0.3559, 0.5904, 0.4531, 0.5583, 0.4348, 0.5583, 0.3572, 0.5904, 0.3572, 0.4984, 0.7748, 0.4989, 0.8284, 0.4098, 0.83, 0.4109, 0.7687, 0.3337, 0.5779, 0.3335, 0.6365, 0.2708, 0.6578, 0.2593, 0.5786, 0.1605, 0.5995, 0.1784, 0.6547, 0.1408, 0.6532, 0.1202, 0.6138, 0.6798, 0.6822, 0.6682, 0.7109, 0.5824, 0.694, 0.5994, 0.647, 0.8125, 0.81, 0.7485, 0.8286, 0.7448, 0.8118, 0.6682, 0.7109, 0.6622, 0.746, 0.5789, 0.7337, 0.5824, 0.694, 0.4241, 0.4611, 0.3766, 0.4827, 0.3482, 0.4242, 0.3831, 0.419, 0.6634, 0.8179, 0.6615, 0.7816, 0.7445, 0.7851, 0.7448, 0.8118, 0.5994, 0.647, 0.5824, 0.694, 0.5023, 0.6778, 0.5208, 0.6169, 0.6634, 0.8179, 0.6732, 0.854, 0.5904, 0.8767, 0.5785, 0.8248, 0.8249, 0.7875, 0.8261, 0.7621, 0.8661, 0.764, 0.8654, 0.792, 0.6615, 0.7816, 0.6634, 0.8179, 0.5785, 0.8248, 0.5779, 0.7788, 0.6732, 0.854, 0.6852, 0.8882, 0.6081, 0.9278, 0.5904, 0.8767, 0.5904, 0.8767, 0.6081, 0.9278, 0.5245, 0.9633, 0.5078, 0.8928, 0.5785, 0.8248, 0.5904, 0.8767, 0.5078, 0.8928, 0.4989, 0.8284, 0.8163, 0.7256, 0.8157, 0.7388, 0.7523, 0.7148, 0.7614, 0.6964, 0.5824, 0.694, 0.5789, 0.7337, 0.4991, 0.7244, 0.5023, 0.6778, 0.6223, 0.6057, 0.5994, 0.647, 0.5208, 0.6169, 0.5437, 0.5624, 0.8125, 0.81, 0.8118, 0.8239, 0.7549, 0.8496, 0.7485, 0.8286, 0.6959, 0.6543, 0.6798, 0.6822, 0.5994, 0.647, 0.6223, 0.6057, 0.4413, 0.525, 0.4277, 0.5899, 0.3337, 0.5779, 0.3291, 0.5144, 0.1413, 0.5613, 0.1605, 0.5995, 0.1202, 0.6138, 0.09816, 0.5849, 0.4098, 0.83, 0.4128, 0.8964, 0.3142, 0.8899, 0.3193, 0.8269, 0.8249, 0.7875, 0.8125, 0.81, 0.7448, 0.8118, 0.7445, 0.7851, 0.5583, 0.4348, 0.5293, 0.4081, 0.5293, 0.3572, 0.5583, 0.3572, 0.5437, 0.5624, 0.5208, 0.6169, 0.4277, 0.5899, 0.4413, 0.525, 0.4989, 0.8284, 0.5078, 0.8928, 0.4128, 0.8964, 0.4098, 0.83, 0.5779, 0.7788, 0.5785, 0.8248, 0.4989, 0.8284, 0.4984, 0.7748, 0.1119, 0.7547, 0.09987, 0.8022, 0.06345, 0.8079, 0.07043, 0.7599, 0.8157, 0.7388, 0.8261, 0.7621, 0.7451, 0.7558, 0.7477, 0.7285, 0.3291, 0.5144, 0.3337, 0.5779, 0.2593, 0.5786, 0.2451, 0.5255, 0.2128, 0.707, 0.1784, 0.6547, 0.2708, 0.6578, 0.2709, 0.7072, 0.6798, 0.6822, 0.6959, 0.6543, 0.7614, 0.6964, 0.7523, 0.7148, 0.6622, 0.746, 0.6682, 0.7109, 0.7477, 0.7285, 0.7451, 0.7558, 0.6732, 0.854, 0.6634, 0.8179, 0.7448, 0.8118, 0.7485, 0.8286, 0.6682, 0.7109, 0.6798, 0.6822, 0.7523, 0.7148, 0.7477, 0.7285, 0.6852, 0.8882, 0.6732, 0.854, 0.7485, 0.8286, 0.7549, 0.8496, 0.8157, 0.7388, 0.7477, 0.7285, 0.7523, 0.7148, 0.2177, 0.8747, 0.1197, 0.8734, 0.135, 0.848, 0.1927, 0.8467, 0.2128, 0.707, 0.2304, 0.7558, 0.1925, 0.7638, 0.1534, 0.7446, 0.1605, 0.5995, 0.1413, 0.5613, 0.2451, 0.5255, 0.2593, 0.5786, 0.1784, 0.6547, 0.1605, 0.5995, 0.2593, 0.5786, 0.2708, 0.6578, 0.1278, 0.7792, 0.1178, 0.801, 0.09987, 0.8022, 0.1119, 0.7547, 0.1611, 0.8176, 0.1727, 0.8022, 0.1979, 0.8061, 0.1786, 0.8282, 0.1255, 0.8189, 0.1439, 0.8248, 0.1466, 0.8342, 0.1122, 0.8245, 0.1682, 0.7823, 0.1485, 0.7717, 0.1534, 0.7446, 0.1925, 0.7638, 0.02341, 0.8209, 0.06345, 0.8079, 0.07571, 0.8328, 0.03237, 0.8445, -0.000859, 0.8264, 0.02341, 0.8209, 0.03237, 0.8445, 0.008357, 0.8582, 0.09987, 0.8022, 0.1178, 0.801, 0.1255, 0.8189, 0.1122, 0.8245, 0.1534, 0.7446, 0.1485, 0.7717, 0.1278, 0.7792, 0.1119, 0.7547, 0.1979, 0.8061, 0.1727, 0.8022, 0.1682, 0.7823, 0.1925, 0.7638, 0.1466, 0.8342, 0.135, 0.848, 0.07571, 0.8328, 0.1122, 0.8245, 0.1197, 0.8734, 0.09611, 0.9152, 0.008357, 0.8582, 0.03237, 0.8445, 0.1466, 0.8342, 0.1439, 0.8248, 0.1611, 0.8176, 0.1786, 0.8282, 0.2045, 0.9195, 0.1912, 0.9551, 0.09611, 0.9152, 0.1197, 0.8734, 0.1786, 0.8282, 0.1979, 0.8061, 0.2243, 0.8121, 0.1927, 0.8467, 0.6087, 0.453, 0.6015, 0.4563, 0.6015, 0.3572, 0.6087, 0.3572, 0.5293, 0.4081, 0.5083, 0.3824, 0.5012, 0.3572, 0.5293, 0.3572, 0.6015, 0.4563, 0.5904, 0.4531, 0.5904, 0.3572, 0.6015, 0.3572, 0.07043, 0.7599, 0.06345, 0.8079, 0.02341, 0.8209, 0.02826, 0.7642, 0.07571, 0.8328, 0.06345, 0.8079, 0.09987, 0.8022, 0.1122, 0.8245, 0.1784, 0.6547, 0.2128, 0.707, 0.1802, 0.7039, 0.1699, 0.6936, 0.1927, 0.8467, 0.135, 0.848, 0.1466, 0.8342, 0.1786, 0.8282, 0.1927, 0.8467, 0.2243, 0.8121, 0.2559, 0.8184, 0.2177, 0.8747, 0.07571, 0.8328, 0.135, 0.848, 0.1197, 0.8734, 0.03237, 0.8445, 0.09816, 0.5849, 0.1202, 0.6138, 0.08709, 0.6304, 0.06621, 0.6088, 0.1202, 0.6138, 0.1408, 0.6532, 0.1082, 0.6513, 0.08709, 0.6304, 0.6689, 0.4077, 0.6423, 0.4348, 0.6423, 0.3572, 0.6689, 0.3572, 0.2243, 0.8121, 0.2304, 0.7558, 0.2677, 0.7581, 0.2559, 0.8184, 0.08709, 0.6304, 0.06658, 0.6475, 0.04299, 0.6327, 0.06621, 0.6088, 0.6423, 0.4348, 0.6087, 0.453, 0.6087, 0.3572, 0.6423, 0.3572, 0.1979, 0.8061, 0.1925, 0.7638, 0.2304, 0.7558, 0.2243, 0.8121, 0.4984, 0.7748, 0.4109, 0.7687, 0.4132, 0.7141, 0.4991, 0.7244, 0.4109, 0.7687, 0.3266, 0.7642, 0.3298, 0.7119, 0.4132, 0.7141, 0.5779, 0.7788, 0.4984, 0.7748, 0.4991, 0.7244, 0.5789, 0.7337, 0.8261, 0.7621, 0.8157, 0.7388, 0.848, 0.7256, 0.8661, 0.764, 0.7445, 0.7851, 0.6615, 0.7816, 0.6622, 0.746, 0.7451, 0.7558, 0.8249, 0.7875, 0.7445, 0.7851, 0.7451, 0.7558, 0.8261, 0.7621, 0.6615, 0.7816, 0.5779, 0.7788, 0.5789, 0.7337, 0.6622, 0.746, 0.2709, 0.7072, 0.3298, 0.7119, 0.3266, 0.7642, 0.2677, 0.7581, 0.2677, 0.7581, 0.2304, 0.7558, 0.2128, 0.707, 0.2709, 0.7072, 0.8118, 0.8239, 0.8125, 0.81, 0.8426, 0.8357, 0.8357, 0.8434, 0.1082, 0.6513, 0.09899, 0.6641, 0.06658, 0.6475, 0.08709, 0.6304, 0.1408, 0.6532, 0.1332, 0.6788, 0.09899, 0.6641, 0.1082, 0.6513, 0.1784, 0.6547, 0.1699, 0.6936, 0.1332, 0.6788, 0.1408, 0.6532, 0.03953, 0.7214, 0.08098, 0.7191, 0.07043, 0.7599, 0.02826, 0.7642, 0.07043, 0.7599, 0.08098, 0.7191, 0.1233, 0.7165, 0.1119, 0.7547, 0.1119, 0.7547, 0.1233, 0.7165, 0.1634, 0.7144, 0.1534, 0.7446, 0.1534, 0.7446, 0.1634, 0.7144, 0.1802, 0.7039, 0.2128, 0.707, 0.1802, 0.7039, 0.1634, 0.7144, 0.1621, 0.7102, 0.1727, 0.703, 0.1699, 0.6936, 0.1802, 0.7039, 0.1727, 0.703, 0.1669, 0.6965, 0.03953, 0.7214, 0.01108, 0.7171, 0.01317, 0.712, 0.04195, 0.7167, 0.04299, 0.6327, 0.06658, 0.6475, 0.06565, 0.6502, 0.04169, 0.6353, 0.1233, 0.7165, 0.08098, 0.7191, 0.0789, 0.7149, 0.1219, 0.7127, 0.09899, 0.6641, 0.1332, 0.6788, 0.1302, 0.6813, 0.09474, 0.6654, 0.1634, 0.7144, 0.1233, 0.7165, 0.1219, 0.7127, 0.1621, 0.7102, 0.1332, 0.6788, 0.1699, 0.6936, 0.1669, 0.6965, 0.1302, 0.6813, 0.08098, 0.7191, 0.03953, 0.7214, 0.04195, 0.7167, 0.0789, 0.7149, 0.06658, 0.6475, 0.09899, 0.6641, 0.09474, 0.6654, 0.06565, 0.6502, 0.6882, 0.383, 0.6689, 0.4077, 0.6689, 0.3572, 0.6954, 0.3572, 0.9195, 0.7651, 0.9057, 0.765, 0.9214, 0.7246, 0.9317, 0.7263, 0.9211, 0.7978, 0.904, 0.7978, 0.9057, 0.765, 0.9195, 0.7651, 0.9057, 0.765, 0.8808, 0.7088, 0.9092, 0.6973, 0.9214, 0.7246, 0.8157, 0.7388, 0.8163, 0.7256, 0.8433, 0.7161, 0.848, 0.7256, 0.904, 0.7978, 0.9211, 0.7978, 0.9385, 0.8498, 0.9283, 0.8589, 0.8125, 0.81, 0.8249, 0.7875, 0.8654, 0.792, 0.8426, 0.8357, 0.8808, 0.7088, 0.8768, 0.7002, 0.9071, 0.6893, 0.9092, 0.6973, 0.8716, 0.8639, 0.904, 0.7978, 0.9283, 0.8589, 0.903, 0.8952, 0.865, 0.8701, 0.8716, 0.8639, 0.903, 0.8952, 0.8974, 0.9009, 0.8661, 0.764, 0.848, 0.7256, 0.8808, 0.7088, 0.9057, 0.765, 0.848, 0.7256, 0.8433, 0.7161, 0.8768, 0.7002, 0.8808, 0.7088, 0.8357, 0.8434, 0.8426, 0.8357, 0.8716, 0.8639, 0.865, 0.8701, 0.8426, 0.8357, 0.8654, 0.792, 0.904, 0.7978, 0.8716, 0.8639, 0.8654, 0.792, 0.8661, 0.764, 0.9057, 0.765, 0.904, 0.7978, 0.903, 0.8952, 0.9283, 0.8589, 0.9561, 0.9093, 0.9375, 0.9277, 0.8974, 0.9009, 0.903, 0.8952, 0.9375, 0.9277, 0.9326, 0.9318, 0.9283, 0.8589, 0.9385, 0.8498, 0.9632, 0.9041, 0.9561, 0.9093, 0.9326, 0.9318, 0.9375, 0.9277, 0.9893, 0.9649, 0.9986, 0.9768, 0.9561, 0.9093, 0.9632, 0.9041, 0.9986, 0.9768, 0.9893, 0.9649, 0.9375, 0.9277, 0.9561, 0.9093, 0.9893, 0.9649, 0.9317, 0.7263, 0.9214, 0.7246, 0.9387, 0.6915, 0.95, 0.6824, 0.9092, 0.6973, 0.9071, 0.6893, 0.95, 0.6824, 0.9387, 0.6915, 0.9214, 0.7246, 0.9092, 0.6973, 0.9387, 0.6915, 0.3081, 0.9563, 0.2673, 0.9768, 0.1912, 0.9551, 0.2045, 0.9195, 0.3142, 0.8899, 0.3081, 0.9563, 0.2045, 0.9195, 0.2177, 0.8747, 0.5078, 0.8928, 0.5245, 0.9633, 0.4164, 0.9551, 0.4128, 0.8964, 0.2076, 0.4553, 0.2345, 0.4422, 0.2567, 0.504, 0.1866, 0.4689, 0.2076, 0.4553, 0.2567, 0.504, 0.176, 0.4735, 0.1866, 0.4689, 0.2567, 0.504, 0.1817, 0.4034, 0.2241, 0.3915, 0.2345, 0.4422, 0.2076, 0.4553, 0.1297, 0.4178, 0.1817, 0.4034, 0.2076, 0.4553, 0.1866, 0.4689, 0.1159, 0.4285, 0.1297, 0.4178, 0.1866, 0.4689, 0.176, 0.4735, 0.1615, 0.3559, 0.2222, 0.3467, 0.2241, 0.3915, 0.1817, 0.4034, 0.08586, 0.3721, 0.1615, 0.3559, 0.1817, 0.4034, 0.1297, 0.4178, 0.06819, 0.3849, 0.08586, 0.3721, 0.1297, 0.4178, 0.1159, 0.4285, 0.1579, 0.3267, 0.05945, 0.3323, 0.0569, 0.3232, 0.1566, 0.3173, 0.05945, 0.3323, 0.03427, 0.3464, 0.018, 0.3377, 0.0569, 0.3232, 0.2225, 0.3284, 0.1579, 0.3267, 0.1566, 0.3173, 0.2567, 0.3092, 0.4128, 0.8964, 0.4164, 0.9551, 0.3081, 0.9563, 0.3142, 0.8899, 0.2177, 0.8747, 0.2045, 0.9195, 0.1197, 0.8734, 0.3538, 0.323, 0.3547, 0.3607, 0.2879, 0.3129, 0.4711, 0.326, 0.4457, 0.4099, 0.4006, 0.3891, 0.4133, 0.3325, 0.4155, 0.6682, 0.4132, 0.7141, 0.3298, 0.7119, 0.3318, 0.6779, 0.2708, 0.6578, 0.3318, 0.6779, 0.3298, 0.7119, 0.2709, 0.7072, 0.4457, 0.4099, 0.427, 0.4574, 0.3867, 0.4176, 0.4006, 0.3891, 0.4133, 0.3325, 0.4006, 0.3891, 0.3547, 0.3607, 0.3538, 0.323, 0.3831, 0.419, 0.3482, 0.4242, 0.3224, 0.3738, 0.3445, 0.3756, 0.2879, 0.3129, 0.3445, 0.3756, 0.3224, 0.3738, 0.3482, 0.4242, 0.2996, 0.4387, 0.2939, 0.3792, 0.3224, 0.3738, 0.3224, 0.3738, 0.2939, 0.3792, 0.2879, 0.3129, 0.4006, 0.3891, 0.3867, 0.4176, 0.3486, 0.3748, 0.3547, 0.3607, 0.3325, 0.6742, 0.3994, 0.6668, 0.4155, 0.6682, 0.3318, 0.6779, 0.3994, 0.6668, 0.334, 0.6421, 0.3335, 0.6365, 0.4155, 0.6682, 0.334, 0.6421, 0.2938, 0.6566, 0.2708, 0.6578, 0.3335, 0.6365, 0.4277, 0.5899, 0.4155, 0.6682, 0.3335, 0.6365, 0.3337, 0.5779, 0.3486, 0.3748, 0.3445, 0.3756, 0.2879, 0.3129, 0.2938, 0.6566, 0.2938, 0.6609, 0.2708, 0.6578, 0.3486, 0.3748, 0.3867, 0.4176, 0.3831, 0.419, 0.3445, 0.3756, 0.3867, 0.4176, 0.427, 0.4574, 0.4241, 0.4611, 0.3831, 0.419, 0.3547, 0.3607, 0.3486, 0.3748, 0.2879, 0.3129, 0.1439, 0.8248, 0.1255, 0.8189, 0.1408, 0.8035, 0.1453, 0.8046, 0.1727, 0.8022, 0.1611, 0.8176, 0.149, 0.8027, 0.1516, 0.7994, 0.1611, 0.8176, 0.1439, 0.8248, 0.1453, 0.8046, 0.149, 0.8027, 0.1255, 0.8189, 0.1178, 0.801, 0.1397, 0.7996, 0.1408, 0.8035, 0.1178, 0.801, 0.1278, 0.7792, 0.1414, 0.7945, 0.1397, 0.7996, 0.1278, 0.7792, 0.1485, 0.7717, 0.1462, 0.7933, 0.1414, 0.7945, 0.1485, 0.7717, 0.1682, 0.7823, 0.1503, 0.795, 0.1462, 0.7933, 0.1682, 0.7823, 0.1727, 0.8022, 0.1516, 0.7994, 0.1503, 0.795, 0.3266, 0.7642, 0.2677, 0.7581, 0.2559, 0.8184, 0.3193, 0.8269, 0.3193, 0.8269, 0.2559, 0.8184, 0.2177, 0.8747, 0.3142, 0.8899, 0.02826, 0.7642, 0.0008671, 0.7645, -0.000859, 0.8264, 0.02341, 0.8209, 0.03427, 0.3464, 0.06819, 0.3849, 0.08586, 0.3721, 0.05945, 0.3323, 0.05945, 0.3323, 0.08586, 0.3721, 0.1615, 0.3559, 0.1579, 0.3267, 0.2708, 0.6578, 0.3318, 0.6779, 0.3325, 0.6742, 0.2938, 0.6609, 0.5208, 0.6169, 0.4277, 0.5899, 0.4155, 0.6682, 0.5023, 0.6778, 0.4109, 0.7687, 0.3266, 0.7642, 0.3193, 0.8269, 0.4098, 0.83, 0.01108, 0.7171, 0.0008671, 0.7645, 0.02826, 0.7642, 0.03953, 0.7214, 0.3766, 0.4827, 0.3482, 0.4242, 0.2996, 0.4387, 0.2879, 0.4959, 0.5023, 0.6778, 0.4155, 0.6682, 0.4132, 0.7141, 0.4991, 0.7244, 0.1579, 0.3267, 0.1615, 0.3559, 0.2222, 0.3467, 0.2225, 0.3284, 0.5904, 0.4531, 0.5904, 0.3572, 0.5583, 0.3572, 0.5583, 0.4348, 0.4984, 0.7748, 0.4109, 0.7687, 0.4098, 0.83, 0.4989, 0.8284, 0.3337, 0.5779, 0.2593, 0.5786, 0.2708, 0.6578, 0.3335, 0.6365, 0.1605, 0.5995, 0.1202, 0.6138, 0.1408, 0.6532, 0.1784, 0.6547, 0.6798, 0.6822, 0.5994, 0.647, 0.5824, 0.694, 0.6682, 0.7109, 0.8125, 0.81, 0.7448, 0.8118, 0.7485, 0.8286, 0.6682, 0.7109, 0.5824, 0.694, 0.5789, 0.7337, 0.6622, 0.746, 0.4241, 0.4611, 0.3831, 0.419, 0.3482, 0.4242, 0.3766, 0.4827, 0.6634, 0.8179, 0.7448, 0.8118, 0.7445, 0.7851, 0.6615, 0.7816, 0.5994, 0.647, 0.5208, 0.6169, 0.5023, 0.6778, 0.5824, 0.694, 0.6634, 0.8179, 0.5785, 0.8248, 0.5904, 0.8767, 0.6732, 0.854, 0.8249, 0.7875, 0.8654, 0.792, 0.8661, 0.764, 0.8261, 0.7621, 0.6615, 0.7816, 0.5779, 0.7788, 0.5785, 0.8248, 0.6634, 0.8179, 0.6732, 0.854, 0.5904, 0.8767, 0.6081, 0.9278, 0.6852, 0.8882, 0.5904, 0.8767, 0.5078, 0.8928, 0.5245, 0.9633, 0.6081, 0.9278, 0.5785, 0.8248, 0.4989, 0.8284, 0.5078, 0.8928, 0.5904, 0.8767, 0.8163, 0.7256, 0.7614, 0.6964, 0.7523, 0.7148, 0.8157, 0.7388, 0.5824, 0.694, 0.5023, 0.6778, 0.4991, 0.7244, 0.5789, 0.7337, 0.6223, 0.6057, 0.5437, 0.5624, 0.5208, 0.6169, 0.5994, 0.647, 0.8125, 0.81, 0.7485, 0.8286, 0.7549, 0.8496, 0.8118, 0.8239, 0.6959, 0.6543, 0.6223, 0.6057, 0.5994, 0.647, 0.6798, 0.6822, 0.4413, 0.525, 0.3291, 0.5144, 0.3337, 0.5779, 0.4277, 0.5899, 0.1413, 0.5613, 0.09816, 0.5849, 0.1202, 0.6138, 0.1605, 0.5995, 0.4098, 0.83, 0.3193, 0.8269, 0.3142, 0.8899, 0.4128, 0.8964, 0.8249, 0.7875, 0.7445, 0.7851, 0.7448, 0.8118, 0.8125, 0.81, 0.5583, 0.4348, 0.5583, 0.3572, 0.5293, 0.3572, 0.5293, 0.4081, 0.5437, 0.5624, 0.4413, 0.525, 0.4277, 0.5899, 0.5208, 0.6169, 0.4989, 0.8284, 0.4098, 0.83, 0.4128, 0.8964, 0.5078, 0.8928, 0.5779, 0.7788, 0.4984, 0.7748, 0.4989, 0.8284, 0.5785, 0.8248, 0.1119, 0.7547, 0.07043, 0.7599, 0.06345, 0.8079, 0.09987, 0.8022, 0.8157, 0.7388, 0.7477, 0.7285, 0.7451, 0.7558, 0.8261, 0.7621, 0.3291, 0.5144, 0.2451, 0.5255, 0.2593, 0.5786, 0.3337, 0.5779, 0.2128, 0.707, 0.2709, 0.7072, 0.2708, 0.6578, 0.1784, 0.6547, 0.6798, 0.6822, 0.7523, 0.7148, 0.7614, 0.6964, 0.6959, 0.6543, 0.6622, 0.746, 0.7451, 0.7558, 0.7477, 0.7285, 0.6682, 0.7109, 0.6732, 0.854, 0.7485, 0.8286, 0.7448, 0.8118, 0.6634, 0.8179, 0.6682, 0.7109, 0.7477, 0.7285, 0.7523, 0.7148, 0.6798, 0.6822, 0.6852, 0.8882, 0.7549, 0.8496, 0.7485, 0.8286, 0.6732, 0.854, 0.8157, 0.7388, 0.7523, 0.7148, 0.7477, 0.7285, 0.2177, 0.8747, 0.1927, 0.8467, 0.135, 0.848, 0.1197, 0.8734, 0.2128, 0.707, 0.1534, 0.7446, 0.1925, 0.7638, 0.2304, 0.7558, 0.1605, 0.5995, 0.2593, 0.5786, 0.2451, 0.5255, 0.1413, 0.5613, 0.1784, 0.6547, 0.2708, 0.6578, 0.2593, 0.5786, 0.1605, 0.5995, 0.1278, 0.7792, 0.1119, 0.7547, 0.09987, 0.8022, 0.1178, 0.801, 0.1611, 0.8176, 0.1786, 0.8282, 0.1979, 0.8061, 0.1727, 0.8022, 0.1255, 0.8189, 0.1122, 0.8245, 0.1466, 0.8342, 0.1439, 0.8248, 0.1682, 0.7823, 0.1925, 0.7638, 0.1534, 0.7446, 0.1485, 0.7717, 0.02341, 0.8209, 0.03237, 0.8445, 0.07571, 0.8328, 0.06345, 0.8079, -0.000859, 0.8264, 0.008357, 0.8582, 0.03237, 0.8445, 0.02341, 0.8209, 0.09987, 0.8022, 0.1122, 0.8245, 0.1255, 0.8189, 0.1178, 0.801, 0.1534, 0.7446, 0.1119, 0.7547, 0.1278, 0.7792, 0.1485, 0.7717, 0.1979, 0.8061, 0.1925, 0.7638, 0.1682, 0.7823, 0.1727, 0.8022, 0.1466, 0.8342, 0.1122, 0.8245, 0.07571, 0.8328, 0.135, 0.848, 0.1197, 0.8734, 0.03237, 0.8445, 0.008357, 0.8582, 0.09611, 0.9152, 0.1466, 0.8342, 0.1786, 0.8282, 0.1611, 0.8176, 0.1439, 0.8248, 0.2045, 0.9195, 0.1197, 0.8734, 0.09611, 0.9152, 0.1912, 0.9551, 0.1786, 0.8282, 0.1927, 0.8467, 0.2243, 0.8121, 0.1979, 0.8061, 0.6087, 0.453, 0.6087, 0.3572, 0.6015, 0.3572, 0.6015, 0.4563, 0.5293, 0.4081, 0.5293, 0.3572, 0.5012, 0.3572, 0.5083, 0.3824, 0.6015, 0.4563, 0.6015, 0.3572, 0.5904, 0.3572, 0.5904, 0.4531, 0.07043, 0.7599, 0.02826, 0.7642, 0.02341, 0.8209, 0.06345, 0.8079, 0.07571, 0.8328, 0.1122, 0.8245, 0.09987, 0.8022, 0.06345, 0.8079, 0.1784, 0.6547, 0.1699, 0.6936, 0.1802, 0.7039, 0.2128, 0.707, 0.1927, 0.8467, 0.1786, 0.8282, 0.1466, 0.8342, 0.135, 0.848, 0.1927, 0.8467, 0.2177, 0.8747, 0.2559, 0.8184, 0.2243, 0.8121, 0.07571, 0.8328, 0.03237, 0.8445, 0.1197, 0.8734, 0.135, 0.848, 0.09816, 0.5849, 0.06621, 0.6088, 0.08709, 0.6304, 0.1202, 0.6138, 0.1202, 0.6138, 0.08709, 0.6304, 0.1082, 0.6513, 0.1408, 0.6532, 0.6689, 0.4077, 0.6689, 0.3572, 0.6423, 0.3572, 0.6423, 0.4348, 0.2243, 0.8121, 0.2559, 0.8184, 0.2677, 0.7581, 0.2304, 0.7558, 0.08709, 0.6304, 0.06621, 0.6088, 0.04299, 0.6327, 0.06658, 0.6475, 0.6423, 0.4348, 0.6423, 0.3572, 0.6087, 0.3572, 0.6087, 0.453, 0.1979, 0.8061, 0.2243, 0.8121, 0.2304, 0.7558, 0.1925, 0.7638, 0.4984, 0.7748, 0.4991, 0.7244, 0.4132, 0.7141, 0.4109, 0.7687, 0.4109, 0.7687, 0.4132, 0.7141, 0.3298, 0.7119, 0.3266, 0.7642, 0.5779, 0.7788, 0.5789, 0.7337, 0.4991, 0.7244, 0.4984, 0.7748, 0.8261, 0.7621, 0.8661, 0.764, 0.848, 0.7256, 0.8157, 0.7388, 0.7445, 0.7851, 0.7451, 0.7558, 0.6622, 0.746, 0.6615, 0.7816, 0.8249, 0.7875, 0.8261, 0.7621, 0.7451, 0.7558, 0.7445, 0.7851, 0.6615, 0.7816, 0.6622, 0.746, 0.5789, 0.7337, 0.5779, 0.7788, 0.2709, 0.7072, 0.2677, 0.7581, 0.3266, 0.7642, 0.3298, 0.7119, 0.2677, 0.7581, 0.2709, 0.7072, 0.2128, 0.707, 0.2304, 0.7558, 0.8118, 0.8239, 0.8357, 0.8434, 0.8426, 0.8357, 0.8125, 0.81, 0.1082, 0.6513, 0.08709, 0.6304, 0.06658, 0.6475, 0.09899, 0.6641, 0.1408, 0.6532, 0.1082, 0.6513, 0.09899, 0.6641, 0.1332, 0.6788, 0.1784, 0.6547, 0.1408, 0.6532, 0.1332, 0.6788, 0.1699, 0.6936, 0.03953, 0.7214, 0.02826, 0.7642, 0.07043, 0.7599, 0.08098, 0.7191, 0.07043, 0.7599, 0.1119, 0.7547, 0.1233, 0.7165, 0.08098, 0.7191, 0.1119, 0.7547, 0.1534, 0.7446, 0.1634, 0.7144, 0.1233, 0.7165, 0.1534, 0.7446, 0.2128, 0.707, 0.1802, 0.7039, 0.1634, 0.7144, 0.1802, 0.7039, 0.1727, 0.703, 0.1621, 0.7102, 0.1634, 0.7144, 0.1699, 0.6936, 0.1669, 0.6965, 0.1727, 0.703, 0.1802, 0.7039, 0.03953, 0.7214, 0.04195, 0.7167, 0.01317, 0.712, 0.01108, 0.7171, 0.04299, 0.6327, 0.04169, 0.6353, 0.06565, 0.6502, 0.06658, 0.6475, 0.1233, 0.7165, 0.1219, 0.7127, 0.0789, 0.7149, 0.08098, 0.7191, 0.09899, 0.6641, 0.09474, 0.6654, 0.1302, 0.6813, 0.1332, 0.6788, 0.1634, 0.7144, 0.1621, 0.7102, 0.1219, 0.7127, 0.1233, 0.7165, 0.1332, 0.6788, 0.1302, 0.6813, 0.1669, 0.6965, 0.1699, 0.6936, 0.08098, 0.7191, 0.0789, 0.7149, 0.04195, 0.7167, 0.03953, 0.7214, 0.06658, 0.6475, 0.06565, 0.6502, 0.09474, 0.6654, 0.09899, 0.6641, 0.6882, 0.383, 0.6954, 0.3572, 0.6689, 0.3572, 0.6689, 0.4077, 0.9195, 0.7651, 0.9317, 0.7263, 0.9214, 0.7246, 0.9057, 0.765, 0.9211, 0.7978, 0.9195, 0.7651, 0.9057, 0.765, 0.904, 0.7978, 0.9057, 0.765, 0.9214, 0.7246, 0.9092, 0.6973, 0.8808, 0.7088, 0.8157, 0.7388, 0.848, 0.7256, 0.8433, 0.7161, 0.8163, 0.7256, 0.904, 0.7978, 0.9283, 0.8589, 0.9385, 0.8498, 0.9211, 0.7978, 0.8125, 0.81, 0.8426, 0.8357, 0.8654, 0.792, 0.8249, 0.7875, 0.8808, 0.7088, 0.9092, 0.6973, 0.9071, 0.6893, 0.8768, 0.7002, 0.8716, 0.8639, 0.903, 0.8952, 0.9283, 0.8589, 0.904, 0.7978, 0.865, 0.8701, 0.8974, 0.9009, 0.903, 0.8952, 0.8716, 0.8639, 0.8661, 0.764, 0.9057, 0.765, 0.8808, 0.7088, 0.848, 0.7256, 0.848, 0.7256, 0.8808, 0.7088, 0.8768, 0.7002, 0.8433, 0.7161, 0.8357, 0.8434, 0.865, 0.8701, 0.8716, 0.8639, 0.8426, 0.8357, 0.8426, 0.8357, 0.8716, 0.8639, 0.904, 0.7978, 0.8654, 0.792, 0.8654, 0.792, 0.904, 0.7978, 0.9057, 0.765, 0.8661, 0.764, 0.903, 0.8952, 0.9375, 0.9277, 0.9561, 0.9093, 0.9283, 0.8589, 0.8974, 0.9009, 0.9326, 0.9318, 0.9375, 0.9277, 0.903, 0.8952, 0.9283, 0.8589, 0.9561, 0.9093, 0.9632, 0.9041, 0.9385, 0.8498, 0.9326, 0.9318, 0.9986, 0.9768, 0.9893, 0.9649, 0.9375, 0.9277, 0.9561, 0.9093, 0.9893, 0.9649, 0.9986, 0.9768, 0.9632, 0.9041, 0.9375, 0.9277, 0.9893, 0.9649, 0.9561, 0.9093, 0.9317, 0.7263, 0.95, 0.6824, 0.9387, 0.6915, 0.9214, 0.7246, 0.9092, 0.6973, 0.9387, 0.6915, 0.95, 0.6824, 0.9071, 0.6893, 0.9214, 0.7246, 0.9387, 0.6915, 0.9092, 0.6973, 0.3081, 0.9563, 0.2045, 0.9195, 0.1912, 0.9551, 0.2673, 0.9768, 0.3142, 0.8899, 0.2177, 0.8747, 0.2045, 0.9195, 0.3081, 0.9563, 0.5078, 0.8928, 0.4128, 0.8964, 0.4164, 0.9551, 0.5245, 0.9633, 0.2076, 0.4553, 0.2567, 0.504, 0.2345, 0.4422, 0.1866, 0.4689, 0.2567, 0.504, 0.2076, 0.4553, 0.176, 0.4735, 0.2567, 0.504, 0.1866, 0.4689, 0.1817, 0.4034, 0.2076, 0.4553, 0.2345, 0.4422, 0.2241, 0.3915, 0.1297, 0.4178, 0.1866, 0.4689, 0.2076, 0.4553, 0.1817, 0.4034, 0.1159, 0.4285, 0.176, 0.4735, 0.1866, 0.4689, 0.1297, 0.4178, 0.1615, 0.3559, 0.1817, 0.4034, 0.2241, 0.3915, 0.2222, 0.3467, 0.08586, 0.3721, 0.1297, 0.4178, 0.1817, 0.4034, 0.1615, 0.3559, 0.06819, 0.3849, 0.1159, 0.4285, 0.1297, 0.4178, 0.08586, 0.3721, 0.1579, 0.3267, 0.1566, 0.3173, 0.0569, 0.3232, 0.05945, 0.3323, 0.05945, 0.3323, 0.0569, 0.3232, 0.018, 0.3377, 0.03427, 0.3464, 0.2225, 0.3284, 0.2567, 0.3092, 0.1566, 0.3173, 0.1579, 0.3267, 0.4128, 0.8964, 0.3142, 0.8899, 0.3081, 0.9563, 0.4164, 0.9551, 0.2177, 0.8747, 0.1197, 0.8734, 0.2045, 0.9195, 0.3538, 0.323, 0.2879, 0.3129, 0.3547, 0.3607, 0.4711, 0.326, 0.4133, 0.3325, 0.4006, 0.3891, 0.4457, 0.4099, 0.4155, 0.6682, 0.3318, 0.6779, 0.3298, 0.7119, 0.4132, 0.7141, 0.2708, 0.6578, 0.2709, 0.7072, 0.3298, 0.7119, 0.3318, 0.6779, 0.4457, 0.4099, 0.4006, 0.3891, 0.3867, 0.4176, 0.427, 0.4574, 0.4133, 0.3325, 0.3538, 0.323, 0.3547, 0.3607, 0.4006, 0.3891, 0.3831, 0.419, 0.3445, 0.3756, 0.3224, 0.3738, 0.3482, 0.4242, 0.2879, 0.3129, 0.3224, 0.3738, 0.3445, 0.3756, 0.3482, 0.4242, 0.3224, 0.3738, 0.2939, 0.3792, 0.2996, 0.4387, 0.3224, 0.3738, 0.2879, 0.3129, 0.2939, 0.3792, 0.4006, 0.3891, 0.3547, 0.3607, 0.3486, 0.3748, 0.3867, 0.4176, 0.3325, 0.6742, 0.3318, 0.6779, 0.4155, 0.6682, 0.3994, 0.6668, 0.3994, 0.6668, 0.4155, 0.6682, 0.3335, 0.6365, 0.334, 0.6421, 0.334, 0.6421, 0.3335, 0.6365, 0.2708, 0.6578, 0.2938, 0.6566, 0.4277, 0.5899, 0.3337, 0.5779, 0.3335, 0.6365, 0.4155, 0.6682, 0.3486, 0.3748, 0.2879, 0.3129, 0.3445, 0.3756, 0.2938, 0.6566, 0.2708, 0.6578, 0.2938, 0.6609, 0.3486, 0.3748, 0.3445, 0.3756, 0.3831, 0.419, 0.3867, 0.4176, 0.3867, 0.4176, 0.3831, 0.419, 0.4241, 0.4611, 0.427, 0.4574, 0.3547, 0.3607, 0.2879, 0.3129, 0.3486, 0.3748, 0.1439, 0.8248, 0.1453, 0.8046, 0.1408, 0.8035, 0.1255, 0.8189, 0.1727, 0.8022, 0.1516, 0.7994, 0.149, 0.8027, 0.1611, 0.8176, 0.1611, 0.8176, 0.149, 0.8027, 0.1453, 0.8046, 0.1439, 0.8248, 0.1255, 0.8189, 0.1408, 0.8035, 0.1397, 0.7996, 0.1178, 0.801, 0.1178, 0.801, 0.1397, 0.7996, 0.1414, 0.7945, 0.1278, 0.7792, 0.1278, 0.7792, 0.1414, 0.7945, 0.1462, 0.7933, 0.1485, 0.7717, 0.1485, 0.7717, 0.1462, 0.7933, 0.1503, 0.795, 0.1682, 0.7823, 0.1682, 0.7823, 0.1503, 0.795, 0.1516, 0.7994, 0.1727, 0.8022, 0.6559, 0.5043, 0.6666, 0.509, 0.666, 0.5237, 0.6561, 0.5282, 0.6736, 0.5118, 0.679, 0.5144, 0.6791, 0.5187, 0.6732, 0.521, 0.6666, 0.509, 0.6736, 0.5118, 0.6732, 0.521, 0.666, 0.5237, 0.679, 0.5144, 0.6843, 0.5166, 0.6791, 0.5187, 0.6732, 0.521, 0.6791, 0.5187, 0.6821, 0.5219, 0.6797, 0.5276, 0.666, 0.5237, 0.6732, 0.521, 0.6797, 0.5276, 0.6762, 0.5345, 0.6791, 0.5187, 0.6843, 0.5166, 0.6821, 0.5219, 0.6561, 0.5282, 0.666, 0.5237, 0.6762, 0.5345, 0.6725, 0.5443, 0.6762, 0.5345, 0.6797, 0.5276, 0.6887, 0.5276, 0.6913, 0.5351, 0.6821, 0.5219, 0.6843, 0.5166, 0.6865, 0.5219, 0.6725, 0.5443, 0.6762, 0.5345, 0.6913, 0.5351, 0.6949, 0.5446, 0.6797, 0.5276, 0.6821, 0.5219, 0.6865, 0.5219, 0.6887, 0.5276, 0.6865, 0.5219, 0.6843, 0.5166, 0.6895, 0.5187, 0.6949, 0.5446, 0.6913, 0.5351, 0.7019, 0.5244, 0.7126, 0.5292, 0.6887, 0.5276, 0.6865, 0.5219, 0.6895, 0.5187, 0.6949, 0.5213, 0.6913, 0.5351, 0.6887, 0.5276, 0.6949, 0.5213, 0.7019, 0.5244, 0.7126, 0.5292, 0.7019, 0.5244, 0.7026, 0.5096, 0.7127, 0.5051, 0.6949, 0.5213, 0.6895, 0.5187, 0.6896, 0.5144, 0.6955, 0.5123, 0.7019, 0.5244, 0.6949, 0.5213, 0.6955, 0.5123, 0.7026, 0.5096, 0.6895, 0.5187, 0.6843, 0.5166, 0.6896, 0.5144, 0.7026, 0.5096, 0.6955, 0.5123, 0.689, 0.5057, 0.6924, 0.4988, 0.6896, 0.5144, 0.6843, 0.5166, 0.6864, 0.5113, 0.7127, 0.5051, 0.7026, 0.5096, 0.6924, 0.4988, 0.6961, 0.4888, 0.6955, 0.5123, 0.6896, 0.5144, 0.6864, 0.5113, 0.689, 0.5057, 0.6924, 0.4988, 0.689, 0.5057, 0.6801, 0.5058, 0.6772, 0.4983, 0.6864, 0.5113, 0.6843, 0.5166, 0.6821, 0.5114, 0.6961, 0.4888, 0.6924, 0.4988, 0.6772, 0.4983, 0.6735, 0.4888, 0.689, 0.5057, 0.6864, 0.5113, 0.6821, 0.5114, 0.6801, 0.5058, 0.6735, 0.4888, 0.6772, 0.4983, 0.6666, 0.509, 0.6559, 0.5043, 0.6801, 0.5058, 0.6821, 0.5114, 0.679, 0.5144, 0.6736, 0.5118, 0.6772, 0.4983, 0.6801, 0.5058, 0.6736, 0.5118, 0.6666, 0.509, 0.6821, 0.5114, 0.6843, 0.5166, 0.679, 0.5144, 0.6559, 0.5043, 0.6561, 0.5282, 0.666, 0.5237, 0.6666, 0.509, 0.6736, 0.5118, 0.6732, 0.521, 0.6791, 0.5187, 0.679, 0.5144, 0.6666, 0.509, 0.666, 0.5237, 0.6732, 0.521, 0.6736, 0.5118, 0.679, 0.5144, 0.6791, 0.5187, 0.6843, 0.5166, 0.6732, 0.521, 0.6797, 0.5276, 0.6821, 0.5219, 0.6791, 0.5187, 0.666, 0.5237, 0.6762, 0.5345, 0.6797, 0.5276, 0.6732, 0.521, 0.6791, 0.5187, 0.6821, 0.5219, 0.6843, 0.5166, 0.6561, 0.5282, 0.6725, 0.5443, 0.6762, 0.5345, 0.666, 0.5237, 0.6762, 0.5345, 0.6913, 0.5351, 0.6887, 0.5276, 0.6797, 0.5276, 0.6821, 0.5219, 0.6865, 0.5219, 0.6843, 0.5166, 0.6725, 0.5443, 0.6949, 0.5446, 0.6913, 0.5351, 0.6762, 0.5345, 0.6797, 0.5276, 0.6887, 0.5276, 0.6865, 0.5219, 0.6821, 0.5219, 0.6865, 0.5219, 0.6895, 0.5187, 0.6843, 0.5166, 0.6949, 0.5446, 0.7126, 0.5292, 0.7019, 0.5244, 0.6913, 0.5351, 0.6887, 0.5276, 0.6949, 0.5213, 0.6895, 0.5187, 0.6865, 0.5219, 0.6913, 0.5351, 0.7019, 0.5244, 0.6949, 0.5213, 0.6887, 0.5276, 0.7126, 0.5292, 0.7127, 0.5051, 0.7026, 0.5096, 0.7019, 0.5244, 0.6949, 0.5213, 0.6955, 0.5123, 0.6896, 0.5144, 0.6895, 0.5187, 0.7019, 0.5244, 0.7026, 0.5096, 0.6955, 0.5123, 0.6949, 0.5213, 0.6895, 0.5187, 0.6896, 0.5144, 0.6843, 0.5166, 0.7026, 0.5096, 0.6924, 0.4988, 0.689, 0.5057, 0.6955, 0.5123, 0.6896, 0.5144, 0.6864, 0.5113, 0.6843, 0.5166, 0.7127, 0.5051, 0.6961, 0.4888, 0.6924, 0.4988, 0.7026, 0.5096, 0.6955, 0.5123, 0.689, 0.5057, 0.6864, 0.5113, 0.6896, 0.5144, 0.6924, 0.4988, 0.6772, 0.4983, 0.6801, 0.5058, 0.689, 0.5057, 0.6864, 0.5113, 0.6821, 0.5114, 0.6843, 0.5166, 0.6961, 0.4888, 0.6735, 0.4888, 0.6772, 0.4983, 0.6924, 0.4988, 0.689, 0.5057, 0.6801, 0.5058, 0.6821, 0.5114, 0.6864, 0.5113, 0.6735, 0.4888, 0.6559, 0.5043, 0.6666, 0.509, 0.6772, 0.4983, 0.6801, 0.5058, 0.6736, 0.5118, 0.679, 0.5144, 0.6821, 0.5114, 0.6772, 0.4983, 0.6666, 0.509, 0.6736, 0.5118, 0.6801, 0.5058, 0.6821, 0.5114, 0.679, 0.5144, 0.6843, 0.5166])
me_cube.materials.append(mat_material_002)
me_cube.materials.append(mat_material_003)
me_cube.use_mirror_vertex_groups = False
me_cube.update()
arm_armature_001 = bpy.data.armatures.new('Armature.001')  # bones are not reproduced

# ---- objects
ob_shark = bpy.data.objects.new('Shark', me_cube)
ob_light = bpy.data.objects.new('Light', light_light)
ob_camera = bpy.data.objects.new('Camera', cam_camera)
ob_light_001 = bpy.data.objects.new('Light.001', light_light_001)
ob_armature = bpy.data.objects.new('Armature', arm_armature_001)
ob_front_image = bpy.data.objects.new('Front_Image', None)
ob_side_image = bpy.data.objects.new('Side_Image', None)

# ---- transforms, parenting, visibility, modifiers, constraints
ob_shark.location = (0.0, 0.0, 0.0)
ob_shark.lock_rotations_4d = False
ob_shark.empty_display_type = 'ARROWS'
ob_shark.lineart.crease_threshold = 0.0
ob_light.location = (4.076, -3.301, 5.904)
ob_light.rotation_euler = (0.6503, 0.05522, 1.866)
ob_light.lock_rotations_4d = False
ob_light.empty_display_type = 'ARROWS'
ob_light.color = (0.0, 0.0, 0.0, 0.0)
ob_light.lineart.crease_threshold = 0.0
ob_camera.location = (7.359, -6.926, 4.958)
ob_camera.rotation_euler = (1.109, 0.0, 0.8149)
ob_camera.lock_rotations_4d = False
ob_camera.empty_display_type = 'ARROWS'
ob_camera.color = (0.0, 0.0, 0.0, 0.0)
ob_camera.display_type = 'WIRE'
ob_camera.lineart.crease_threshold = 0.0
ob_light_001.location = (-3.466, -3.834, 5.447)
ob_light_001.rotation_euler = (0.6503, 0.05522, 1.866)
ob_light_001.lock_rotations_4d = False
ob_light_001.empty_display_type = 'ARROWS'
ob_light_001.color = (0.0, 0.0, 0.0, 0.0)
ob_light_001.lineart.crease_threshold = 0.0
ob_armature.location = (0.0, 0.0, 0.0)
ob_armature.show_in_front = True
ob_front_image.location = (0.0, 0.0, 0.0)
ob_front_image.rotation_euler = (1.571, -0.0, 3.142)
ob_front_image.empty_display_type = 'IMAGE'
ob_front_image.empty_display_size = 5.0
ob_front_image.empty_image_depth = 'FRONT'
ob_front_image.use_empty_image_alpha = True
ob_front_image.color = (1.0, 1.0, 1.0, 0.3)
ob_side_image.location = (0.0, 0.0, 0.0)
ob_side_image.rotation_euler = (1.571, -0.0, 1.571)
ob_side_image.empty_display_type = 'IMAGE'
ob_side_image.empty_display_size = 5.0
ob_side_image.empty_image_depth = 'FRONT'
ob_side_image.use_empty_image_alpha = True
ob_side_image.color = (1.0, 1.0, 1.0, 0.3)

# ---- collection membership
col_collection.objects.link(ob_shark)
col_collection.objects.link(ob_light)
col_collection.objects.link(ob_camera)
col_collection.objects.link(ob_light_001)
col_collection.objects.link(ob_armature)
col_reference.objects.link(ob_front_image)
col_reference.objects.link(ob_side_image)
def _layer_coll(name, lc=None):
    lc = lc or bpy.context.view_layer.layer_collection
    for c in lc.children:
        if c.name == name: return c
        r = _layer_coll(name, c)
        if r: return r
_layer_coll('Reference').exclude = True

# ---- scene / render settings (as saved in the file)
scene.camera = ob_camera
scene.frame_start = 1; scene.frame_end = 250; scene.frame_set(0)
scene.render.engine = 'BLENDER_EEVEE_NEXT'
bpy.context.view_layer.update()
